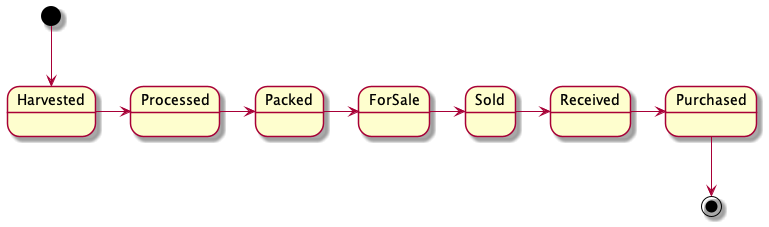

The diagram above was rendered by PlantUML. Its source (embedded in the PNG):
@startuml
[*] --> Harvested
Harvested -> Processed
Processed -> Packed
Packed -> ForSale
ForSale -> Sold
Sold -> Received
Received -> Purchased
Purchased --> [*]

@enduml